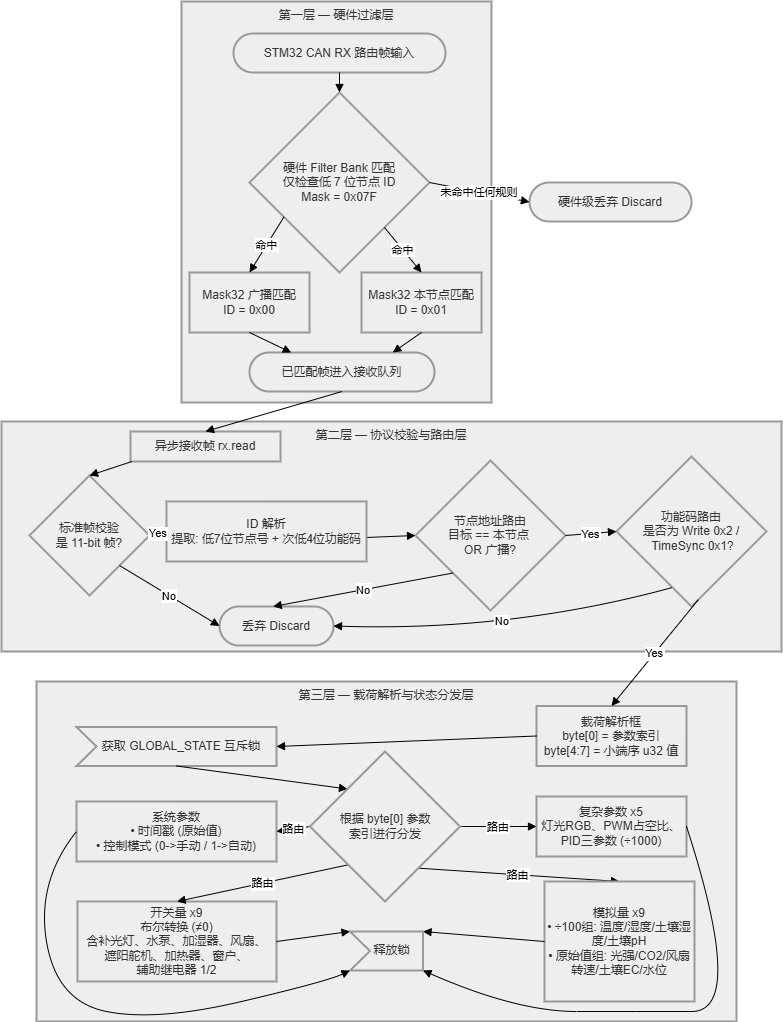

The diagram above was exported from draw.io. Its source (the exported page's mxGraphModel, read from the mxfile embedded in the PNG):
<mxGraphModel dx="1873" dy="1169" grid="1" gridSize="10" guides="1" tooltips="1" connect="1" arrows="1" fold="1" page="1" pageScale="1" pageWidth="827" pageHeight="1169" math="0" shadow="0">
  <root>
    <mxCell id="0" />
    <mxCell id="1" parent="0" />
    <mxCell id="rU8kukYv1QGdJc_Soiiw-1" parent="1" style="whiteSpace=wrap;strokeWidth=2;fillColor=light-dark(#eeeeee,#1f2020);strokeColor=light-dark(#999999,#cccccc);fontColor=light-dark(#333333,#cccccc);verticalAlign=top;" value="第三层 — 载荷解析与状态分发层" vertex="1">
      <mxGeometry height="340" width="700" x="55" y="690" as="geometry" />
    </mxCell>
    <mxCell id="rU8kukYv1QGdJc_Soiiw-2" parent="1" style="whiteSpace=wrap;strokeWidth=2;fillColor=light-dark(#eeeeee,#1f2020);strokeColor=light-dark(#999999,#cccccc);fontColor=light-dark(#333333,#cccccc);verticalAlign=top;" value="第二层 — 协议校验与路由层" vertex="1">
      <mxGeometry height="230" width="780" x="20" y="430" as="geometry" />
    </mxCell>
    <mxCell id="rU8kukYv1QGdJc_Soiiw-3" parent="1" style="whiteSpace=wrap;strokeWidth=2;fillColor=light-dark(#eeeeee,#1f2020);strokeColor=light-dark(#999999,#cccccc);fontColor=light-dark(#333333,#cccccc);verticalAlign=top;" value="第一层 — 硬件过滤层" vertex="1">
      <mxGeometry height="401" width="310" x="200" y="10" as="geometry" />
    </mxCell>
    <mxCell id="rU8kukYv1QGdJc_Soiiw-4" parent="1" style="rounded=1;whiteSpace=wrap;arcSize=50;strokeWidth=2;fillColor=light-dark(#eeeeee,#1f2020);strokeColor=light-dark(#999999,#cccccc);fontColor=light-dark(#333333,#cccccc);" value="STM32 CAN RX 路由帧输入" vertex="1">
      <mxGeometry height="39" width="212" x="252" y="42" as="geometry" />
    </mxCell>
    <mxCell id="rU8kukYv1QGdJc_Soiiw-5" parent="1" style="rhombus;strokeWidth=2;whiteSpace=wrap;fillColor=light-dark(#eeeeee,#1f2020);strokeColor=light-dark(#999999,#cccccc);fontColor=light-dark(#333333,#cccccc);" value="硬件 Filter Bank 匹配&#10;仅检查低 7 位节点 ID&#10;Mask = 0x07F" vertex="1">
      <mxGeometry height="180" width="180" x="268" y="101" as="geometry" />
    </mxCell>
    <mxCell id="rU8kukYv1QGdJc_Soiiw-6" parent="1" style="whiteSpace=wrap;strokeWidth=2;fillColor=light-dark(#eeeeee,#1f2020);strokeColor=light-dark(#999999,#cccccc);fontColor=light-dark(#333333,#cccccc);" value="Mask32 广播匹配&#10;ID = 0x00" vertex="1">
      <mxGeometry height="60" width="120" x="208" y="281" as="geometry" />
    </mxCell>
    <mxCell id="rU8kukYv1QGdJc_Soiiw-7" parent="1" style="whiteSpace=wrap;strokeWidth=2;fillColor=light-dark(#eeeeee,#1f2020);strokeColor=light-dark(#999999,#cccccc);fontColor=light-dark(#333333,#cccccc);" value="Mask32 本节点匹配&#10;ID = 0x01" vertex="1">
      <mxGeometry height="60" width="120" x="380" y="281" as="geometry" />
    </mxCell>
    <mxCell id="rU8kukYv1QGdJc_Soiiw-8" parent="1" style="rounded=1;whiteSpace=wrap;arcSize=50;strokeWidth=2;fillColor=light-dark(#eeeeee,#1f2020);strokeColor=light-dark(#999999,#cccccc);fontColor=light-dark(#333333,#cccccc);" value="已匹配帧进入接收队列" vertex="1">
      <mxGeometry height="39" width="185" x="268" y="361" as="geometry" />
    </mxCell>
    <mxCell id="rU8kukYv1QGdJc_Soiiw-9" parent="1" style="rounded=1;whiteSpace=wrap;arcSize=50;strokeWidth=2;fillColor=light-dark(#eeeeee,#1f2020);strokeColor=light-dark(#999999,#cccccc);fontColor=light-dark(#333333,#cccccc);" value="硬件级丢弃 Discard" vertex="1">
      <mxGeometry height="39" width="162" x="548" y="191" as="geometry" />
    </mxCell>
    <mxCell id="rU8kukYv1QGdJc_Soiiw-10" parent="1" style="whiteSpace=wrap;strokeWidth=2;fillColor=light-dark(#eeeeee,#1f2020);strokeColor=light-dark(#999999,#cccccc);fontColor=light-dark(#333333,#cccccc);" value="异步接收帧 rx.read" vertex="1">
      <mxGeometry height="30" width="150" x="149" y="440" as="geometry" />
    </mxCell>
    <mxCell id="rU8kukYv1QGdJc_Soiiw-11" parent="1" style="rhombus;strokeWidth=2;whiteSpace=wrap;fillColor=light-dark(#eeeeee,#1f2020);strokeColor=light-dark(#999999,#cccccc);fontColor=light-dark(#333333,#cccccc);" value="标准帧校验&#10;是 11-bit 帧?" vertex="1">
      <mxGeometry height="120" width="120" x="48" y="484" as="geometry" />
    </mxCell>
    <mxCell id="rU8kukYv1QGdJc_Soiiw-12" parent="1" style="whiteSpace=wrap;strokeWidth=2;fillColor=light-dark(#eeeeee,#1f2020);strokeColor=light-dark(#999999,#cccccc);fontColor=light-dark(#333333,#cccccc);" value="ID 解析&#10;提取: 低7位节点号 + 次低4位功能码" vertex="1">
      <mxGeometry height="60" width="200" x="185" y="510" as="geometry" />
    </mxCell>
    <mxCell id="rU8kukYv1QGdJc_Soiiw-13" parent="1" style="rhombus;strokeWidth=2;whiteSpace=wrap;fillColor=light-dark(#eeeeee,#1f2020);strokeColor=light-dark(#999999,#cccccc);fontColor=light-dark(#333333,#cccccc);" value="节点地址路由&#10;目标 == 本节点 &#10;OR 广播?" vertex="1">
      <mxGeometry height="150" width="150" x="434" y="469" as="geometry" />
    </mxCell>
    <mxCell id="rU8kukYv1QGdJc_Soiiw-14" parent="1" style="rhombus;strokeWidth=2;whiteSpace=wrap;fillColor=light-dark(#eeeeee,#1f2020);strokeColor=light-dark(#999999,#cccccc);fontColor=light-dark(#333333,#cccccc);" value="功能码路由&#10;是否为 Write 0x2 /&#10; TimeSync 0x1?" vertex="1">
      <mxGeometry height="150" width="150" x="635" y="465" as="geometry" />
    </mxCell>
    <mxCell id="rU8kukYv1QGdJc_Soiiw-15" parent="1" style="rounded=1;whiteSpace=wrap;arcSize=50;strokeWidth=2;fillColor=light-dark(#eeeeee,#1f2020);strokeColor=light-dark(#999999,#cccccc);fontColor=light-dark(#333333,#cccccc);" value="丢弃 Discard" vertex="1">
      <mxGeometry height="39" width="114" x="238" y="615" as="geometry" />
    </mxCell>
    <mxCell id="rU8kukYv1QGdJc_Soiiw-17" parent="1" style="whiteSpace=wrap;strokeWidth=2;fillColor=light-dark(#eeeeee,#1f2020);strokeColor=light-dark(#999999,#cccccc);fontColor=light-dark(#333333,#cccccc);" value="载荷解析框&#10;byte[0] = 参数索引&#10;byte[4:7] = 小端序 u32 值" vertex="1">
      <mxGeometry height="60" width="150" x="555" y="714.5" as="geometry" />
    </mxCell>
    <mxCell id="rU8kukYv1QGdJc_Soiiw-18" parent="1" style="shape=mxgraph.arrows2.arrow;dy=0;dx=0;notch=20;strokeWidth=2;whiteSpace=wrap;spacingLeft=10;fillColor=light-dark(#eeeeee,#1f2020);strokeColor=light-dark(#999999,#cccccc);fontColor=light-dark(#333333,#cccccc);" value="获取 GLOBAL_STATE 互斥锁" vertex="1">
      <mxGeometry height="39" width="200" x="95" y="735.5" as="geometry" />
    </mxCell>
    <mxCell id="rU8kukYv1QGdJc_Soiiw-20" parent="1" style="whiteSpace=wrap;strokeWidth=2;fillColor=light-dark(#eeeeee,#1f2020);strokeColor=light-dark(#999999,#cccccc);fontColor=light-dark(#333333,#cccccc);" value="系统参数&#10;• 时间戳 (原始值)&#10;• 控制模式 (0-&gt;手动 / 1-&gt;自动)" vertex="1">
      <mxGeometry height="60" width="200" x="95" y="810" as="geometry" />
    </mxCell>
    <mxCell id="rU8kukYv1QGdJc_Soiiw-21" parent="1" style="whiteSpace=wrap;strokeWidth=2;fillColor=light-dark(#eeeeee,#1f2020);strokeColor=light-dark(#999999,#cccccc);fontColor=light-dark(#333333,#cccccc);" value="开关量 x9&#10;布尔转换 (≠0)&#10;含补光灯、水泵、加湿器、风扇、&#10;遮阳舵机、加热器、窗户、&#10;辅助继电器 1/2" vertex="1">
      <mxGeometry height="80" width="199" x="96" y="910" as="geometry" />
    </mxCell>
    <mxCell id="rU8kukYv1QGdJc_Soiiw-23" parent="1" style="whiteSpace=wrap;strokeWidth=2;fillColor=light-dark(#eeeeee,#1f2020);strokeColor=light-dark(#999999,#cccccc);fontColor=light-dark(#333333,#cccccc);" value="复杂参数 x5&#10;灯光RGB、PWM占空比、&#10;PID三参数 (÷1000)" vertex="1">
      <mxGeometry height="60" width="150" x="555" y="805" as="geometry" />
    </mxCell>
    <mxCell id="rU8kukYv1QGdJc_Soiiw-24" parent="1" style="shape=mxgraph.arrows2.arrow;dy=0;dx=0;notch=20;strokeWidth=2;whiteSpace=wrap;spacingLeft=10;fillColor=light-dark(#eeeeee,#1f2020);strokeColor=light-dark(#999999,#cccccc);fontColor=light-dark(#333333,#cccccc);" value="释放锁" vertex="1">
      <mxGeometry height="39" width="73" x="368.5" y="940" as="geometry" />
    </mxCell>
    <mxCell id="rU8kukYv1QGdJc_Soiiw-25" edge="1" parent="1" source="rU8kukYv1QGdJc_Soiiw-5" style="curved=1;startArrow=none;endArrow=block;exitX=0;exitY=0.81;entryX=0.5;entryY=0;rounded=0;" target="rU8kukYv1QGdJc_Soiiw-6" value="命中">
      <mxGeometry relative="1" as="geometry" />
    </mxCell>
    <mxCell id="rU8kukYv1QGdJc_Soiiw-26" edge="1" parent="1" source="rU8kukYv1QGdJc_Soiiw-5" style="curved=1;startArrow=none;endArrow=block;exitX=1;exitY=1;entryX=0.5;entryY=0;rounded=0;exitDx=0;exitDy=0;" target="rU8kukYv1QGdJc_Soiiw-7" value="命中">
      <mxGeometry relative="1" as="geometry" />
    </mxCell>
    <mxCell id="rU8kukYv1QGdJc_Soiiw-27" edge="1" parent="1" source="rU8kukYv1QGdJc_Soiiw-6" style="curved=1;startArrow=none;endArrow=block;exitX=0.5;exitY=1;entryX=0.22;entryY=-0.01;rounded=0;" target="rU8kukYv1QGdJc_Soiiw-8" value="">
      <mxGeometry relative="1" as="geometry" />
    </mxCell>
    <mxCell id="rU8kukYv1QGdJc_Soiiw-28" edge="1" parent="1" source="rU8kukYv1QGdJc_Soiiw-7" style="curved=1;startArrow=none;endArrow=block;exitX=0.5;exitY=1;entryX=0.78;entryY=-0.01;rounded=0;" target="rU8kukYv1QGdJc_Soiiw-8" value="">
      <mxGeometry relative="1" as="geometry" />
    </mxCell>
    <mxCell id="rU8kukYv1QGdJc_Soiiw-29" edge="1" parent="1" source="rU8kukYv1QGdJc_Soiiw-4" style="curved=1;startArrow=none;endArrow=block;exitX=0.5;exitY=1;entryX=0.5;entryY=0;rounded=0;" target="rU8kukYv1QGdJc_Soiiw-5" value="">
      <mxGeometry relative="1" as="geometry">
        <Array as="points" />
      </mxGeometry>
    </mxCell>
    <mxCell id="rU8kukYv1QGdJc_Soiiw-30" edge="1" parent="1" source="rU8kukYv1QGdJc_Soiiw-5" style="curved=1;startArrow=none;endArrow=block;exitX=1;exitY=0.5;entryX=0;entryY=0.5;rounded=0;entryDx=0;entryDy=0;exitDx=0;exitDy=0;" target="rU8kukYv1QGdJc_Soiiw-9" value="未命中任何规则">
      <mxGeometry relative="1" as="geometry" />
    </mxCell>
    <mxCell id="rU8kukYv1QGdJc_Soiiw-31" edge="1" parent="1" source="rU8kukYv1QGdJc_Soiiw-10" style="curved=1;startArrow=none;endArrow=block;exitX=0.02;exitY=0.99;entryX=0.5;entryY=0;rounded=0;" target="rU8kukYv1QGdJc_Soiiw-11" value="">
      <mxGeometry relative="1" as="geometry" />
    </mxCell>
    <mxCell id="rU8kukYv1QGdJc_Soiiw-32" edge="1" parent="1" source="rU8kukYv1QGdJc_Soiiw-11" style="curved=1;startArrow=none;endArrow=block;exitX=1;exitY=0.5;entryX=0;entryY=0.5;rounded=0;exitDx=0;exitDy=0;entryDx=0;entryDy=0;" target="rU8kukYv1QGdJc_Soiiw-12" value="Yes">
      <mxGeometry relative="1" as="geometry" />
    </mxCell>
    <mxCell id="rU8kukYv1QGdJc_Soiiw-33" edge="1" parent="1" source="rU8kukYv1QGdJc_Soiiw-11" style="curved=1;startArrow=none;endArrow=block;exitX=1;exitY=1;entryX=0;entryY=0.5;rounded=0;exitDx=0;exitDy=0;entryDx=0;entryDy=0;" target="rU8kukYv1QGdJc_Soiiw-15" value="No">
      <mxGeometry relative="1" as="geometry" />
    </mxCell>
    <mxCell id="rU8kukYv1QGdJc_Soiiw-34" edge="1" parent="1" source="rU8kukYv1QGdJc_Soiiw-12" style="curved=1;startArrow=none;endArrow=block;exitX=1.004;exitY=0.599;entryX=0;entryY=0.5;rounded=0;exitDx=0;exitDy=0;entryDx=0;entryDy=0;exitPerimeter=0;" target="rU8kukYv1QGdJc_Soiiw-13" value="">
      <mxGeometry relative="1" as="geometry">
        <Array as="points" />
      </mxGeometry>
    </mxCell>
    <mxCell id="rU8kukYv1QGdJc_Soiiw-35" edge="1" parent="1" source="rU8kukYv1QGdJc_Soiiw-13" style="curved=1;startArrow=none;endArrow=block;exitX=1;exitY=0.5;entryX=0;entryY=0.5;rounded=0;exitDx=0;exitDy=0;entryDx=0;entryDy=0;" target="rU8kukYv1QGdJc_Soiiw-14" value="Yes">
      <mxGeometry relative="1" as="geometry" />
    </mxCell>
    <mxCell id="rU8kukYv1QGdJc_Soiiw-36" edge="1" parent="1" source="rU8kukYv1QGdJc_Soiiw-13" style="curved=1;startArrow=none;endArrow=block;entryX=0.47;entryY=-0.01;rounded=0;exitX=0;exitY=1;exitDx=0;exitDy=0;" target="rU8kukYv1QGdJc_Soiiw-15" value="No">
      <mxGeometry relative="1" as="geometry">
        <mxPoint x="480" y="590" as="sourcePoint" />
      </mxGeometry>
    </mxCell>
    <mxCell id="rU8kukYv1QGdJc_Soiiw-37" edge="1" parent="1" source="rU8kukYv1QGdJc_Soiiw-14" style="curved=1;startArrow=none;endArrow=block;exitX=0.55;exitY=1;entryX=0.5;entryY=0;rounded=0;entryDx=0;entryDy=0;" target="rU8kukYv1QGdJc_Soiiw-17" value="Yes">
      <mxGeometry relative="1" as="geometry">
        <mxPoint x="454.5" y="740" as="targetPoint" />
      </mxGeometry>
    </mxCell>
    <mxCell id="rU8kukYv1QGdJc_Soiiw-38" edge="1" parent="1" source="rU8kukYv1QGdJc_Soiiw-14" style="curved=1;startArrow=none;endArrow=block;exitX=0.33;exitY=1;entryX=1;entryY=0.5;rounded=0;entryDx=0;entryDy=0;" target="rU8kukYv1QGdJc_Soiiw-15" value="No">
      <mxGeometry relative="1" x="0.0273" y="-10" as="geometry">
        <mxPoint as="offset" />
        <Array as="points">
          <mxPoint x="530" y="640" />
        </Array>
      </mxGeometry>
    </mxCell>
    <mxCell id="rU8kukYv1QGdJc_Soiiw-39" edge="1" parent="1" source="rU8kukYv1QGdJc_Soiiw-8" style="curved=1;startArrow=none;endArrow=block;exitX=0.5;exitY=0.99;entryX=0.5;entryY=-0.01;rounded=0;" target="rU8kukYv1QGdJc_Soiiw-10" value="">
      <mxGeometry relative="1" as="geometry">
        <Array as="points" />
      </mxGeometry>
    </mxCell>
    <mxCell id="rU8kukYv1QGdJc_Soiiw-40" edge="1" parent="1" source="rU8kukYv1QGdJc_Soiiw-17" style="curved=1;startArrow=none;endArrow=block;exitX=0;exitY=0.5;entryX=1;entryY=0.5;rounded=0;exitDx=0;exitDy=0;entryDx=0;entryDy=0;entryPerimeter=0;" target="rU8kukYv1QGdJc_Soiiw-18" value="">
      <mxGeometry relative="1" as="geometry" />
    </mxCell>
    <mxCell id="rU8kukYv1QGdJc_Soiiw-41" edge="1" parent="1" source="rU8kukYv1QGdJc_Soiiw-18" style="curved=1;startArrow=none;endArrow=block;exitX=0.5;exitY=0.99;entryX=0;entryY=0;rounded=0;entryDx=0;entryDy=0;" target="rU8kukYv1QGdJc_Soiiw-19" value="">
      <mxGeometry relative="1" as="geometry">
        <Array as="points" />
      </mxGeometry>
    </mxCell>
    <mxCell id="rU8kukYv1QGdJc_Soiiw-42" edge="1" parent="1" source="rU8kukYv1QGdJc_Soiiw-19" style="curved=1;startArrow=none;endArrow=block;exitX=0;exitY=0.5;entryX=1;entryY=0.5;rounded=0;exitDx=0;exitDy=0;entryDx=0;entryDy=0;" target="rU8kukYv1QGdJc_Soiiw-20" value="路由">
      <mxGeometry relative="1" as="geometry" />
    </mxCell>
    <mxCell id="rU8kukYv1QGdJc_Soiiw-43" edge="1" parent="1" source="rU8kukYv1QGdJc_Soiiw-19" style="curved=1;startArrow=none;endArrow=block;exitX=0.02;exitY=1;entryX=0.5;entryY=0;rounded=0;" target="rU8kukYv1QGdJc_Soiiw-21" value="路由">
      <mxGeometry relative="1" as="geometry" />
    </mxCell>
    <mxCell id="rU8kukYv1QGdJc_Soiiw-44" edge="1" parent="1" source="rU8kukYv1QGdJc_Soiiw-19" style="curved=1;startArrow=none;endArrow=block;exitX=0.9;exitY=1;entryX=0.5;entryY=0;rounded=0;" target="rU8kukYv1QGdJc_Soiiw-22" value="路由">
      <mxGeometry relative="1" as="geometry" />
    </mxCell>
    <mxCell id="rU8kukYv1QGdJc_Soiiw-45" edge="1" parent="1" source="rU8kukYv1QGdJc_Soiiw-19" style="curved=1;startArrow=none;endArrow=block;exitX=1;exitY=0.5;entryX=0;entryY=0.5;rounded=0;exitDx=0;exitDy=0;entryDx=0;entryDy=0;" target="rU8kukYv1QGdJc_Soiiw-23" value="路由">
      <mxGeometry relative="1" as="geometry" />
    </mxCell>
    <mxCell id="rU8kukYv1QGdJc_Soiiw-46" edge="1" parent="1" source="rU8kukYv1QGdJc_Soiiw-20" style="curved=1;startArrow=none;endArrow=block;exitX=0;exitY=0.5;entryX=0;entryY=0;rounded=0;exitDx=0;exitDy=0;entryDx=0;entryDy=39;entryPerimeter=0;" target="rU8kukYv1QGdJc_Soiiw-24" value="">
      <mxGeometry relative="1" as="geometry">
        <Array as="points">
          <mxPoint x="55" y="890" />
          <mxPoint x="75" y="1010" />
          <mxPoint x="175" y="1030" />
          <mxPoint x="345" y="990" />
        </Array>
      </mxGeometry>
    </mxCell>
    <mxCell id="rU8kukYv1QGdJc_Soiiw-47" edge="1" parent="1" source="rU8kukYv1QGdJc_Soiiw-21" style="curved=1;startArrow=none;endArrow=block;exitX=1;exitY=0.5;entryX=0;entryY=0;rounded=0;exitDx=0;exitDy=0;entryDx=0;entryDy=0;entryPerimeter=0;" target="rU8kukYv1QGdJc_Soiiw-24" value="">
      <mxGeometry relative="1" as="geometry" />
    </mxCell>
    <mxCell id="rU8kukYv1QGdJc_Soiiw-48" edge="1" parent="1" source="rU8kukYv1QGdJc_Soiiw-23" style="curved=1;startArrow=none;endArrow=block;exitX=1;exitY=0.5;entryX=0;entryY=0;rounded=0;entryDx=73;entryDy=39;entryPerimeter=0;exitDx=0;exitDy=0;" target="rU8kukYv1QGdJc_Soiiw-24" value="">
      <mxGeometry relative="1" as="geometry">
        <Array as="points">
          <mxPoint x="765" y="1020" />
          <mxPoint x="655" y="1020" />
          <mxPoint x="535" y="1020" />
        </Array>
      </mxGeometry>
    </mxCell>
    <mxCell id="rU8kukYv1QGdJc_Soiiw-22" parent="1" style="whiteSpace=wrap;strokeWidth=2;fillColor=light-dark(#eeeeee,#1f2020);strokeColor=light-dark(#999999,#cccccc);fontColor=light-dark(#333333,#cccccc);" value="模拟量 x9&#10;• ÷100组: 温度/湿度/土壤湿度/土壤pH&#10;• 原始值组: 光强/CO2/风扇转速/土壤EC/水位" vertex="1">
      <mxGeometry height="120" width="150" x="563" y="890" as="geometry" />
    </mxCell>
    <mxCell id="rU8kukYv1QGdJc_Soiiw-55" edge="1" parent="1" source="rU8kukYv1QGdJc_Soiiw-22" style="curved=1;startArrow=none;endArrow=block;exitX=0;exitY=0.5;entryX=0;entryY=0;rounded=0;entryDx=73;entryDy=0;entryPerimeter=0;exitDx=0;exitDy=0;" target="rU8kukYv1QGdJc_Soiiw-24" value="">
      <mxGeometry relative="1" as="geometry">
        <mxPoint x="650" y="1060" as="sourcePoint" />
        <mxPoint x="208" y="738" as="targetPoint" />
      </mxGeometry>
    </mxCell>
    <mxCell id="rU8kukYv1QGdJc_Soiiw-19" parent="1" style="rhombus;strokeWidth=2;whiteSpace=wrap;fillColor=light-dark(#eeeeee,#1f2020);strokeColor=light-dark(#999999,#cccccc);fontColor=light-dark(#333333,#cccccc);" value="根据 byte[0] 参数&#10;索引进行分发" vertex="1">
      <mxGeometry height="150" width="150" x="328.5" y="760" as="geometry" />
    </mxCell>
  </root>
</mxGraphModel>